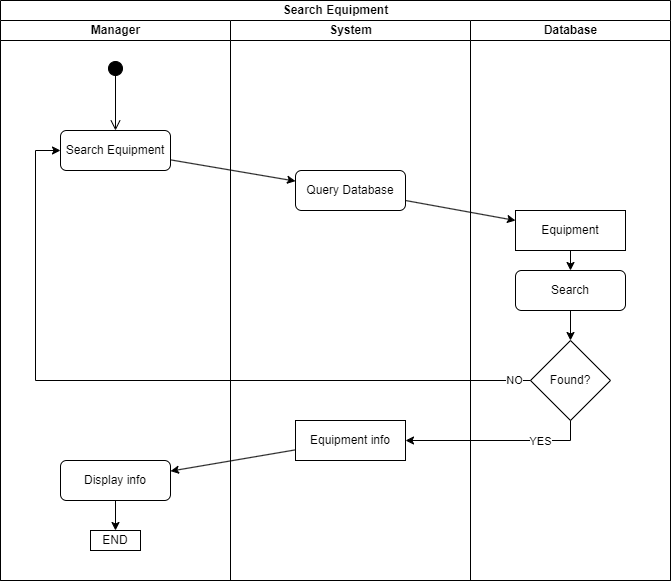

The diagram above was exported from draw.io. Its source (the exported page's mxGraphModel, read from the mxfile embedded in the PNG):
<mxGraphModel dx="1395" dy="703" grid="1" gridSize="10" guides="1" tooltips="1" connect="1" arrows="1" fold="1" page="1" pageScale="1" pageWidth="850" pageHeight="1100" math="0" shadow="0">
  <root>
    <mxCell id="0" />
    <mxCell id="1" parent="0" />
    <mxCell id="x5mroZ5SM7eKElS9qaG--1" value="Search Equipment" style="swimlane;childLayout=stackLayout;resizeParent=1;resizeParentMax=0;startSize=20;html=1;" vertex="1" parent="1">
      <mxGeometry x="80.00000000000045" y="100" width="670" height="580" as="geometry" />
    </mxCell>
    <mxCell id="x5mroZ5SM7eKElS9qaG--2" value="Manager" style="swimlane;startSize=20;html=1;" vertex="1" parent="x5mroZ5SM7eKElS9qaG--1">
      <mxGeometry y="20" width="230" height="560" as="geometry" />
    </mxCell>
    <mxCell id="x5mroZ5SM7eKElS9qaG--6" value="Search Equipment" style="rounded=1;whiteSpace=wrap;html=1;" vertex="1" parent="x5mroZ5SM7eKElS9qaG--2">
      <mxGeometry x="59.999999999999545" y="110" width="110" height="40" as="geometry" />
    </mxCell>
    <mxCell id="x5mroZ5SM7eKElS9qaG--5" value="" style="html=1;verticalAlign=bottom;startArrow=circle;startFill=1;endArrow=open;startSize=6;endSize=8;curved=0;rounded=0;" edge="1" parent="x5mroZ5SM7eKElS9qaG--2" target="x5mroZ5SM7eKElS9qaG--6">
      <mxGeometry width="80" relative="1" as="geometry">
        <mxPoint x="114.99999999999955" y="40" as="sourcePoint" />
        <mxPoint x="62.499999999999545" y="100" as="targetPoint" />
      </mxGeometry>
    </mxCell>
    <mxCell id="x5mroZ5SM7eKElS9qaG--22" value="Display info" style="rounded=1;whiteSpace=wrap;html=1;" vertex="1" parent="x5mroZ5SM7eKElS9qaG--2">
      <mxGeometry x="59.999999999999545" y="440" width="110" height="40" as="geometry" />
    </mxCell>
    <mxCell id="x5mroZ5SM7eKElS9qaG--25" value="END" style="rounded=0;whiteSpace=wrap;html=1;" vertex="1" parent="x5mroZ5SM7eKElS9qaG--2">
      <mxGeometry x="90" y="510" width="50" height="20" as="geometry" />
    </mxCell>
    <mxCell id="x5mroZ5SM7eKElS9qaG--24" value="" style="endArrow=classic;html=1;rounded=0;" edge="1" parent="x5mroZ5SM7eKElS9qaG--2" source="x5mroZ5SM7eKElS9qaG--22" target="x5mroZ5SM7eKElS9qaG--25">
      <mxGeometry width="50" height="50" relative="1" as="geometry">
        <mxPoint x="354.99999999999955" y="440" as="sourcePoint" />
        <mxPoint x="114.99999999999955" y="520" as="targetPoint" />
      </mxGeometry>
    </mxCell>
    <mxCell id="x5mroZ5SM7eKElS9qaG--3" value="System" style="swimlane;startSize=20;html=1;" vertex="1" parent="x5mroZ5SM7eKElS9qaG--1">
      <mxGeometry x="230" y="20" width="240" height="560" as="geometry" />
    </mxCell>
    <mxCell id="x5mroZ5SM7eKElS9qaG--7" value="Query Database" style="rounded=1;whiteSpace=wrap;html=1;" vertex="1" parent="x5mroZ5SM7eKElS9qaG--3">
      <mxGeometry x="64.99999999999955" y="150" width="110" height="40" as="geometry" />
    </mxCell>
    <mxCell id="x5mroZ5SM7eKElS9qaG--18" value="Equipment info" style="rounded=0;whiteSpace=wrap;html=1;" vertex="1" parent="x5mroZ5SM7eKElS9qaG--3">
      <mxGeometry x="64.99999999999955" y="400" width="110" height="40" as="geometry" />
    </mxCell>
    <mxCell id="x5mroZ5SM7eKElS9qaG--4" value="Database" style="swimlane;startSize=20;html=1;" vertex="1" parent="x5mroZ5SM7eKElS9qaG--1">
      <mxGeometry x="470" y="20" width="200" height="560" as="geometry" />
    </mxCell>
    <mxCell id="x5mroZ5SM7eKElS9qaG--10" value="Equipment" style="rounded=0;whiteSpace=wrap;html=1;" vertex="1" parent="x5mroZ5SM7eKElS9qaG--4">
      <mxGeometry x="44.999999999999545" y="190" width="110" height="40" as="geometry" />
    </mxCell>
    <mxCell id="x5mroZ5SM7eKElS9qaG--9" value="Search" style="rounded=1;whiteSpace=wrap;html=1;" vertex="1" parent="x5mroZ5SM7eKElS9qaG--4">
      <mxGeometry x="44.999999999999545" y="250" width="110" height="40" as="geometry" />
    </mxCell>
    <mxCell id="x5mroZ5SM7eKElS9qaG--11" value="Found?" style="rhombus;whiteSpace=wrap;html=1;" vertex="1" parent="x5mroZ5SM7eKElS9qaG--4">
      <mxGeometry x="59.999999999999545" y="320" width="80" height="80" as="geometry" />
    </mxCell>
    <mxCell id="x5mroZ5SM7eKElS9qaG--13" value="" style="endArrow=classic;html=1;rounded=0;" edge="1" parent="x5mroZ5SM7eKElS9qaG--4" source="x5mroZ5SM7eKElS9qaG--10" target="x5mroZ5SM7eKElS9qaG--9">
      <mxGeometry width="50" height="50" relative="1" as="geometry">
        <mxPoint x="64.99999999999955" y="300" as="sourcePoint" />
        <mxPoint x="114.99999999999955" y="250" as="targetPoint" />
      </mxGeometry>
    </mxCell>
    <mxCell id="x5mroZ5SM7eKElS9qaG--14" value="" style="endArrow=classic;html=1;rounded=0;" edge="1" parent="x5mroZ5SM7eKElS9qaG--4" source="x5mroZ5SM7eKElS9qaG--9" target="x5mroZ5SM7eKElS9qaG--11">
      <mxGeometry width="50" height="50" relative="1" as="geometry">
        <mxPoint x="294.99999999999955" y="340" as="sourcePoint" />
        <mxPoint x="344.99999999999955" y="290" as="targetPoint" />
      </mxGeometry>
    </mxCell>
    <mxCell id="x5mroZ5SM7eKElS9qaG--8" value="" style="endArrow=classic;html=1;rounded=0;" edge="1" parent="x5mroZ5SM7eKElS9qaG--1" source="x5mroZ5SM7eKElS9qaG--6" target="x5mroZ5SM7eKElS9qaG--7">
      <mxGeometry width="50" height="50" relative="1" as="geometry">
        <mxPoint x="534.9999999999995" y="320" as="sourcePoint" />
        <mxPoint x="584.9999999999995" y="270" as="targetPoint" />
      </mxGeometry>
    </mxCell>
    <mxCell id="x5mroZ5SM7eKElS9qaG--12" value="" style="endArrow=classic;html=1;rounded=0;" edge="1" parent="x5mroZ5SM7eKElS9qaG--1" source="x5mroZ5SM7eKElS9qaG--7" target="x5mroZ5SM7eKElS9qaG--10">
      <mxGeometry width="50" height="50" relative="1" as="geometry">
        <mxPoint x="534.9999999999995" y="320" as="sourcePoint" />
        <mxPoint x="584.9999999999995" y="270" as="targetPoint" />
      </mxGeometry>
    </mxCell>
    <mxCell id="x5mroZ5SM7eKElS9qaG--15" value="" style="endArrow=classic;html=1;rounded=0;" edge="1" parent="x5mroZ5SM7eKElS9qaG--1" source="x5mroZ5SM7eKElS9qaG--11" target="x5mroZ5SM7eKElS9qaG--6">
      <mxGeometry width="50" height="50" relative="1" as="geometry">
        <mxPoint x="784.9999999999995" y="390" as="sourcePoint" />
        <mxPoint x="34.999999999999545" y="80" as="targetPoint" />
        <Array as="points">
          <mxPoint x="34.999999999999545" y="380" />
          <mxPoint x="34.999999999999545" y="150" />
        </Array>
      </mxGeometry>
    </mxCell>
    <mxCell id="x5mroZ5SM7eKElS9qaG--16" value="NO" style="edgeLabel;html=1;align=center;verticalAlign=middle;resizable=0;points=[];" vertex="1" connectable="0" parent="x5mroZ5SM7eKElS9qaG--15">
      <mxGeometry x="-0.9556" relative="1" as="geometry">
        <mxPoint as="offset" />
      </mxGeometry>
    </mxCell>
    <mxCell id="x5mroZ5SM7eKElS9qaG--19" value="" style="endArrow=classic;html=1;rounded=0;" edge="1" parent="x5mroZ5SM7eKElS9qaG--1" source="x5mroZ5SM7eKElS9qaG--11" target="x5mroZ5SM7eKElS9qaG--18">
      <mxGeometry width="50" height="50" relative="1" as="geometry">
        <mxPoint x="544.9999999999995" y="570" as="sourcePoint" />
        <mxPoint x="574.9999999999995" y="540" as="targetPoint" />
        <Array as="points">
          <mxPoint x="569.9999999999995" y="440" />
        </Array>
      </mxGeometry>
    </mxCell>
    <mxCell id="x5mroZ5SM7eKElS9qaG--20" value="YES" style="edgeLabel;html=1;align=center;verticalAlign=middle;resizable=0;points=[];" vertex="1" connectable="0" parent="x5mroZ5SM7eKElS9qaG--19">
      <mxGeometry x="-0.4595" y="1" relative="1" as="geometry">
        <mxPoint as="offset" />
      </mxGeometry>
    </mxCell>
    <mxCell id="x5mroZ5SM7eKElS9qaG--23" value="" style="endArrow=classic;html=1;rounded=0;" edge="1" parent="x5mroZ5SM7eKElS9qaG--1" source="x5mroZ5SM7eKElS9qaG--18" target="x5mroZ5SM7eKElS9qaG--22">
      <mxGeometry width="50" height="50" relative="1" as="geometry">
        <mxPoint x="354.99999999999955" y="460" as="sourcePoint" />
        <mxPoint x="404.99999999999955" y="410" as="targetPoint" />
      </mxGeometry>
    </mxCell>
  </root>
</mxGraphModel>